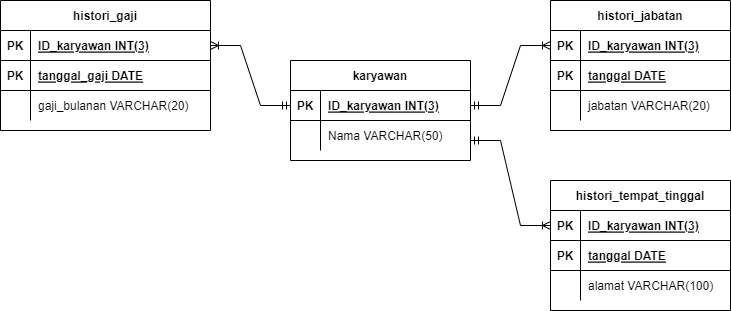

The diagram above was exported from draw.io. Its source (the exported page's mxGraphModel, read from the mxfile embedded in the PNG):
<mxGraphModel dx="1278" dy="539" grid="1" gridSize="10" guides="1" tooltips="1" connect="1" arrows="1" fold="1" page="1" pageScale="1" pageWidth="850" pageHeight="1100" math="0" shadow="0" extFonts="Permanent Marker^https://fonts.googleapis.com/css?family=Permanent+Marker">
  <root>
    <mxCell id="0" />
    <mxCell id="1" parent="0" />
    <mxCell id="USe1o16NmA6yLf-kkS8X-1" value="karyawan" style="shape=table;startSize=30;container=1;collapsible=1;childLayout=tableLayout;fixedRows=1;rowLines=0;fontStyle=1;align=center;resizeLast=1;" parent="1" vertex="1">
      <mxGeometry x="370" y="260" width="180" height="100" as="geometry" />
    </mxCell>
    <mxCell id="USe1o16NmA6yLf-kkS8X-2" value="" style="shape=tableRow;horizontal=0;startSize=0;swimlaneHead=0;swimlaneBody=0;fillColor=none;collapsible=0;dropTarget=0;points=[[0,0.5],[1,0.5]];portConstraint=eastwest;top=0;left=0;right=0;bottom=1;" parent="USe1o16NmA6yLf-kkS8X-1" vertex="1">
      <mxGeometry y="30" width="180" height="30" as="geometry" />
    </mxCell>
    <mxCell id="USe1o16NmA6yLf-kkS8X-3" value="PK" style="shape=partialRectangle;connectable=0;fillColor=none;top=0;left=0;bottom=0;right=0;fontStyle=1;overflow=hidden;" parent="USe1o16NmA6yLf-kkS8X-2" vertex="1">
      <mxGeometry width="30" height="30" as="geometry">
        <mxRectangle width="30" height="30" as="alternateBounds" />
      </mxGeometry>
    </mxCell>
    <mxCell id="USe1o16NmA6yLf-kkS8X-4" value="ID_karyawan INT(3)" style="shape=partialRectangle;connectable=0;fillColor=none;top=0;left=0;bottom=0;right=0;align=left;spacingLeft=6;fontStyle=5;overflow=hidden;" parent="USe1o16NmA6yLf-kkS8X-2" vertex="1">
      <mxGeometry x="30" width="150" height="30" as="geometry">
        <mxRectangle width="150" height="30" as="alternateBounds" />
      </mxGeometry>
    </mxCell>
    <mxCell id="USe1o16NmA6yLf-kkS8X-5" value="" style="shape=tableRow;horizontal=0;startSize=0;swimlaneHead=0;swimlaneBody=0;fillColor=none;collapsible=0;dropTarget=0;points=[[0,0.5],[1,0.5]];portConstraint=eastwest;top=0;left=0;right=0;bottom=0;" parent="USe1o16NmA6yLf-kkS8X-1" vertex="1">
      <mxGeometry y="60" width="180" height="30" as="geometry" />
    </mxCell>
    <mxCell id="USe1o16NmA6yLf-kkS8X-6" value="" style="shape=partialRectangle;connectable=0;fillColor=none;top=0;left=0;bottom=0;right=0;editable=1;overflow=hidden;" parent="USe1o16NmA6yLf-kkS8X-5" vertex="1">
      <mxGeometry width="30" height="30" as="geometry">
        <mxRectangle width="30" height="30" as="alternateBounds" />
      </mxGeometry>
    </mxCell>
    <mxCell id="USe1o16NmA6yLf-kkS8X-7" value="Nama VARCHAR(50)" style="shape=partialRectangle;connectable=0;fillColor=none;top=0;left=0;bottom=0;right=0;align=left;spacingLeft=6;overflow=hidden;" parent="USe1o16NmA6yLf-kkS8X-5" vertex="1">
      <mxGeometry x="30" width="150" height="30" as="geometry">
        <mxRectangle width="150" height="30" as="alternateBounds" />
      </mxGeometry>
    </mxCell>
    <mxCell id="hA6Ob9VuYaXyNVDvQv3Z-1" value="histori_gaji" style="shape=table;startSize=30;container=1;collapsible=1;childLayout=tableLayout;fixedRows=1;rowLines=0;fontStyle=1;align=center;resizeLast=1;" parent="1" vertex="1">
      <mxGeometry x="80" y="200" width="210" height="130" as="geometry" />
    </mxCell>
    <mxCell id="hA6Ob9VuYaXyNVDvQv3Z-2" value="" style="shape=tableRow;horizontal=0;startSize=0;swimlaneHead=0;swimlaneBody=0;fillColor=none;collapsible=0;dropTarget=0;points=[[0,0.5],[1,0.5]];portConstraint=eastwest;top=0;left=0;right=0;bottom=1;" parent="hA6Ob9VuYaXyNVDvQv3Z-1" vertex="1">
      <mxGeometry y="30" width="210" height="30" as="geometry" />
    </mxCell>
    <mxCell id="hA6Ob9VuYaXyNVDvQv3Z-3" value="PK" style="shape=partialRectangle;connectable=0;fillColor=none;top=0;left=0;bottom=0;right=0;fontStyle=1;overflow=hidden;" parent="hA6Ob9VuYaXyNVDvQv3Z-2" vertex="1">
      <mxGeometry width="30" height="30" as="geometry">
        <mxRectangle width="30" height="30" as="alternateBounds" />
      </mxGeometry>
    </mxCell>
    <mxCell id="hA6Ob9VuYaXyNVDvQv3Z-4" value="ID_karyawan INT(3)" style="shape=partialRectangle;connectable=0;fillColor=none;top=0;left=0;bottom=0;right=0;align=left;spacingLeft=6;fontStyle=5;overflow=hidden;" parent="hA6Ob9VuYaXyNVDvQv3Z-2" vertex="1">
      <mxGeometry x="30" width="180" height="30" as="geometry">
        <mxRectangle width="180" height="30" as="alternateBounds" />
      </mxGeometry>
    </mxCell>
    <mxCell id="hA6Ob9VuYaXyNVDvQv3Z-14" value="" style="shape=tableRow;horizontal=0;startSize=0;swimlaneHead=0;swimlaneBody=0;fillColor=none;collapsible=0;dropTarget=0;points=[[0,0.5],[1,0.5]];portConstraint=eastwest;top=0;left=0;right=0;bottom=1;" parent="hA6Ob9VuYaXyNVDvQv3Z-1" vertex="1">
      <mxGeometry y="60" width="210" height="30" as="geometry" />
    </mxCell>
    <mxCell id="hA6Ob9VuYaXyNVDvQv3Z-15" value="PK" style="shape=partialRectangle;connectable=0;fillColor=none;top=0;left=0;bottom=0;right=0;fontStyle=1;overflow=hidden;" parent="hA6Ob9VuYaXyNVDvQv3Z-14" vertex="1">
      <mxGeometry width="30" height="30" as="geometry">
        <mxRectangle width="30" height="30" as="alternateBounds" />
      </mxGeometry>
    </mxCell>
    <mxCell id="hA6Ob9VuYaXyNVDvQv3Z-16" value="tanggal_gaji DATE" style="shape=partialRectangle;connectable=0;fillColor=none;top=0;left=0;bottom=0;right=0;align=left;spacingLeft=6;fontStyle=5;overflow=hidden;" parent="hA6Ob9VuYaXyNVDvQv3Z-14" vertex="1">
      <mxGeometry x="30" width="180" height="30" as="geometry">
        <mxRectangle width="180" height="30" as="alternateBounds" />
      </mxGeometry>
    </mxCell>
    <mxCell id="hA6Ob9VuYaXyNVDvQv3Z-5" value="" style="shape=tableRow;horizontal=0;startSize=0;swimlaneHead=0;swimlaneBody=0;fillColor=none;collapsible=0;dropTarget=0;points=[[0,0.5],[1,0.5]];portConstraint=eastwest;top=0;left=0;right=0;bottom=0;" parent="hA6Ob9VuYaXyNVDvQv3Z-1" vertex="1">
      <mxGeometry y="90" width="210" height="30" as="geometry" />
    </mxCell>
    <mxCell id="hA6Ob9VuYaXyNVDvQv3Z-6" value="" style="shape=partialRectangle;connectable=0;fillColor=none;top=0;left=0;bottom=0;right=0;editable=1;overflow=hidden;" parent="hA6Ob9VuYaXyNVDvQv3Z-5" vertex="1">
      <mxGeometry width="30" height="30" as="geometry">
        <mxRectangle width="30" height="30" as="alternateBounds" />
      </mxGeometry>
    </mxCell>
    <mxCell id="hA6Ob9VuYaXyNVDvQv3Z-7" value="gaji_bulanan VARCHAR(20)" style="shape=partialRectangle;connectable=0;fillColor=none;top=0;left=0;bottom=0;right=0;align=left;spacingLeft=6;overflow=hidden;" parent="hA6Ob9VuYaXyNVDvQv3Z-5" vertex="1">
      <mxGeometry x="30" width="180" height="30" as="geometry">
        <mxRectangle width="180" height="30" as="alternateBounds" />
      </mxGeometry>
    </mxCell>
    <mxCell id="hA6Ob9VuYaXyNVDvQv3Z-17" value="" style="edgeStyle=entityRelationEdgeStyle;fontSize=12;html=1;endArrow=ERoneToMany;startArrow=ERmandOne;rounded=0;entryX=1;entryY=0.5;entryDx=0;entryDy=0;exitX=0;exitY=0.5;exitDx=0;exitDy=0;" parent="1" source="USe1o16NmA6yLf-kkS8X-2" target="hA6Ob9VuYaXyNVDvQv3Z-2" edge="1">
      <mxGeometry width="100" height="100" relative="1" as="geometry">
        <mxPoint x="360" y="240" as="sourcePoint" />
        <mxPoint x="470" y="230" as="targetPoint" />
      </mxGeometry>
    </mxCell>
    <mxCell id="hA6Ob9VuYaXyNVDvQv3Z-31" value="histori_tempat_tinggal" style="shape=table;startSize=30;container=1;collapsible=1;childLayout=tableLayout;fixedRows=1;rowLines=0;fontStyle=1;align=center;resizeLast=1;" parent="1" vertex="1">
      <mxGeometry x="630" y="380" width="180" height="130" as="geometry" />
    </mxCell>
    <mxCell id="hA6Ob9VuYaXyNVDvQv3Z-32" value="" style="shape=tableRow;horizontal=0;startSize=0;swimlaneHead=0;swimlaneBody=0;fillColor=none;collapsible=0;dropTarget=0;points=[[0,0.5],[1,0.5]];portConstraint=eastwest;top=0;left=0;right=0;bottom=1;" parent="hA6Ob9VuYaXyNVDvQv3Z-31" vertex="1">
      <mxGeometry y="30" width="180" height="30" as="geometry" />
    </mxCell>
    <mxCell id="hA6Ob9VuYaXyNVDvQv3Z-33" value="PK" style="shape=partialRectangle;connectable=0;fillColor=none;top=0;left=0;bottom=0;right=0;fontStyle=1;overflow=hidden;" parent="hA6Ob9VuYaXyNVDvQv3Z-32" vertex="1">
      <mxGeometry width="30" height="30" as="geometry">
        <mxRectangle width="30" height="30" as="alternateBounds" />
      </mxGeometry>
    </mxCell>
    <mxCell id="hA6Ob9VuYaXyNVDvQv3Z-34" value="ID_karyawan INT(3)" style="shape=partialRectangle;connectable=0;fillColor=none;top=0;left=0;bottom=0;right=0;align=left;spacingLeft=6;fontStyle=5;overflow=hidden;" parent="hA6Ob9VuYaXyNVDvQv3Z-32" vertex="1">
      <mxGeometry x="30" width="150" height="30" as="geometry">
        <mxRectangle width="150" height="30" as="alternateBounds" />
      </mxGeometry>
    </mxCell>
    <mxCell id="hA6Ob9VuYaXyNVDvQv3Z-60" value="" style="shape=tableRow;horizontal=0;startSize=0;swimlaneHead=0;swimlaneBody=0;fillColor=none;collapsible=0;dropTarget=0;points=[[0,0.5],[1,0.5]];portConstraint=eastwest;top=0;left=0;right=0;bottom=1;" parent="hA6Ob9VuYaXyNVDvQv3Z-31" vertex="1">
      <mxGeometry y="60" width="180" height="30" as="geometry" />
    </mxCell>
    <mxCell id="hA6Ob9VuYaXyNVDvQv3Z-61" value="PK" style="shape=partialRectangle;connectable=0;fillColor=none;top=0;left=0;bottom=0;right=0;fontStyle=1;overflow=hidden;" parent="hA6Ob9VuYaXyNVDvQv3Z-60" vertex="1">
      <mxGeometry width="30" height="30" as="geometry">
        <mxRectangle width="30" height="30" as="alternateBounds" />
      </mxGeometry>
    </mxCell>
    <mxCell id="hA6Ob9VuYaXyNVDvQv3Z-62" value="tanggal DATE" style="shape=partialRectangle;connectable=0;fillColor=none;top=0;left=0;bottom=0;right=0;align=left;spacingLeft=6;fontStyle=5;overflow=hidden;" parent="hA6Ob9VuYaXyNVDvQv3Z-60" vertex="1">
      <mxGeometry x="30" width="150" height="30" as="geometry">
        <mxRectangle width="150" height="30" as="alternateBounds" />
      </mxGeometry>
    </mxCell>
    <mxCell id="hA6Ob9VuYaXyNVDvQv3Z-38" value="" style="shape=tableRow;horizontal=0;startSize=0;swimlaneHead=0;swimlaneBody=0;fillColor=none;collapsible=0;dropTarget=0;points=[[0,0.5],[1,0.5]];portConstraint=eastwest;top=0;left=0;right=0;bottom=0;" parent="hA6Ob9VuYaXyNVDvQv3Z-31" vertex="1">
      <mxGeometry y="90" width="180" height="30" as="geometry" />
    </mxCell>
    <mxCell id="hA6Ob9VuYaXyNVDvQv3Z-39" value="" style="shape=partialRectangle;connectable=0;fillColor=none;top=0;left=0;bottom=0;right=0;editable=1;overflow=hidden;" parent="hA6Ob9VuYaXyNVDvQv3Z-38" vertex="1">
      <mxGeometry width="30" height="30" as="geometry">
        <mxRectangle width="30" height="30" as="alternateBounds" />
      </mxGeometry>
    </mxCell>
    <mxCell id="hA6Ob9VuYaXyNVDvQv3Z-40" value="alamat VARCHAR(100)" style="shape=partialRectangle;connectable=0;fillColor=none;top=0;left=0;bottom=0;right=0;align=left;spacingLeft=6;overflow=hidden;" parent="hA6Ob9VuYaXyNVDvQv3Z-38" vertex="1">
      <mxGeometry x="30" width="150" height="30" as="geometry">
        <mxRectangle width="150" height="30" as="alternateBounds" />
      </mxGeometry>
    </mxCell>
    <mxCell id="hA6Ob9VuYaXyNVDvQv3Z-44" value="histori_jabatan" style="shape=table;startSize=30;container=1;collapsible=1;childLayout=tableLayout;fixedRows=1;rowLines=0;fontStyle=1;align=center;resizeLast=1;" parent="1" vertex="1">
      <mxGeometry x="630" y="200" width="180" height="130" as="geometry" />
    </mxCell>
    <mxCell id="hA6Ob9VuYaXyNVDvQv3Z-45" value="" style="shape=tableRow;horizontal=0;startSize=0;swimlaneHead=0;swimlaneBody=0;fillColor=none;collapsible=0;dropTarget=0;points=[[0,0.5],[1,0.5]];portConstraint=eastwest;top=0;left=0;right=0;bottom=1;" parent="hA6Ob9VuYaXyNVDvQv3Z-44" vertex="1">
      <mxGeometry y="30" width="180" height="30" as="geometry" />
    </mxCell>
    <mxCell id="hA6Ob9VuYaXyNVDvQv3Z-46" value="PK" style="shape=partialRectangle;connectable=0;fillColor=none;top=0;left=0;bottom=0;right=0;fontStyle=1;overflow=hidden;" parent="hA6Ob9VuYaXyNVDvQv3Z-45" vertex="1">
      <mxGeometry width="30" height="30" as="geometry">
        <mxRectangle width="30" height="30" as="alternateBounds" />
      </mxGeometry>
    </mxCell>
    <mxCell id="hA6Ob9VuYaXyNVDvQv3Z-47" value="ID_karyawan INT(3)" style="shape=partialRectangle;connectable=0;fillColor=none;top=0;left=0;bottom=0;right=0;align=left;spacingLeft=6;fontStyle=5;overflow=hidden;" parent="hA6Ob9VuYaXyNVDvQv3Z-45" vertex="1">
      <mxGeometry x="30" width="150" height="30" as="geometry">
        <mxRectangle width="150" height="30" as="alternateBounds" />
      </mxGeometry>
    </mxCell>
    <mxCell id="hA6Ob9VuYaXyNVDvQv3Z-57" value="" style="shape=tableRow;horizontal=0;startSize=0;swimlaneHead=0;swimlaneBody=0;fillColor=none;collapsible=0;dropTarget=0;points=[[0,0.5],[1,0.5]];portConstraint=eastwest;top=0;left=0;right=0;bottom=1;" parent="hA6Ob9VuYaXyNVDvQv3Z-44" vertex="1">
      <mxGeometry y="60" width="180" height="30" as="geometry" />
    </mxCell>
    <mxCell id="hA6Ob9VuYaXyNVDvQv3Z-58" value="PK" style="shape=partialRectangle;connectable=0;fillColor=none;top=0;left=0;bottom=0;right=0;fontStyle=1;overflow=hidden;" parent="hA6Ob9VuYaXyNVDvQv3Z-57" vertex="1">
      <mxGeometry width="30" height="30" as="geometry">
        <mxRectangle width="30" height="30" as="alternateBounds" />
      </mxGeometry>
    </mxCell>
    <mxCell id="hA6Ob9VuYaXyNVDvQv3Z-59" value="tanggal DATE" style="shape=partialRectangle;connectable=0;fillColor=none;top=0;left=0;bottom=0;right=0;align=left;spacingLeft=6;fontStyle=5;overflow=hidden;" parent="hA6Ob9VuYaXyNVDvQv3Z-57" vertex="1">
      <mxGeometry x="30" width="150" height="30" as="geometry">
        <mxRectangle width="150" height="30" as="alternateBounds" />
      </mxGeometry>
    </mxCell>
    <mxCell id="hA6Ob9VuYaXyNVDvQv3Z-51" value="" style="shape=tableRow;horizontal=0;startSize=0;swimlaneHead=0;swimlaneBody=0;fillColor=none;collapsible=0;dropTarget=0;points=[[0,0.5],[1,0.5]];portConstraint=eastwest;top=0;left=0;right=0;bottom=0;" parent="hA6Ob9VuYaXyNVDvQv3Z-44" vertex="1">
      <mxGeometry y="90" width="180" height="30" as="geometry" />
    </mxCell>
    <mxCell id="hA6Ob9VuYaXyNVDvQv3Z-52" value="" style="shape=partialRectangle;connectable=0;fillColor=none;top=0;left=0;bottom=0;right=0;editable=1;overflow=hidden;" parent="hA6Ob9VuYaXyNVDvQv3Z-51" vertex="1">
      <mxGeometry width="30" height="30" as="geometry">
        <mxRectangle width="30" height="30" as="alternateBounds" />
      </mxGeometry>
    </mxCell>
    <mxCell id="hA6Ob9VuYaXyNVDvQv3Z-53" value="jabatan VARCHAR(20)" style="shape=partialRectangle;connectable=0;fillColor=none;top=0;left=0;bottom=0;right=0;align=left;spacingLeft=6;overflow=hidden;" parent="hA6Ob9VuYaXyNVDvQv3Z-51" vertex="1">
      <mxGeometry x="30" width="150" height="30" as="geometry">
        <mxRectangle width="150" height="30" as="alternateBounds" />
      </mxGeometry>
    </mxCell>
    <mxCell id="hA6Ob9VuYaXyNVDvQv3Z-63" value="" style="edgeStyle=entityRelationEdgeStyle;fontSize=12;html=1;endArrow=ERoneToMany;startArrow=ERmandOne;rounded=0;" parent="1" target="hA6Ob9VuYaXyNVDvQv3Z-32" edge="1">
      <mxGeometry width="100" height="100" relative="1" as="geometry">
        <mxPoint x="550" y="340" as="sourcePoint" />
        <mxPoint x="560" y="420" as="targetPoint" />
      </mxGeometry>
    </mxCell>
    <mxCell id="hA6Ob9VuYaXyNVDvQv3Z-64" value="" style="edgeStyle=entityRelationEdgeStyle;fontSize=12;html=1;endArrow=ERoneToMany;startArrow=ERmandOne;rounded=0;exitX=1;exitY=0.5;exitDx=0;exitDy=0;" parent="1" source="USe1o16NmA6yLf-kkS8X-2" target="hA6Ob9VuYaXyNVDvQv3Z-45" edge="1">
      <mxGeometry width="100" height="100" relative="1" as="geometry">
        <mxPoint x="590" y="220" as="sourcePoint" />
        <mxPoint x="470" y="140" as="targetPoint" />
      </mxGeometry>
    </mxCell>
  </root>
</mxGraphModel>